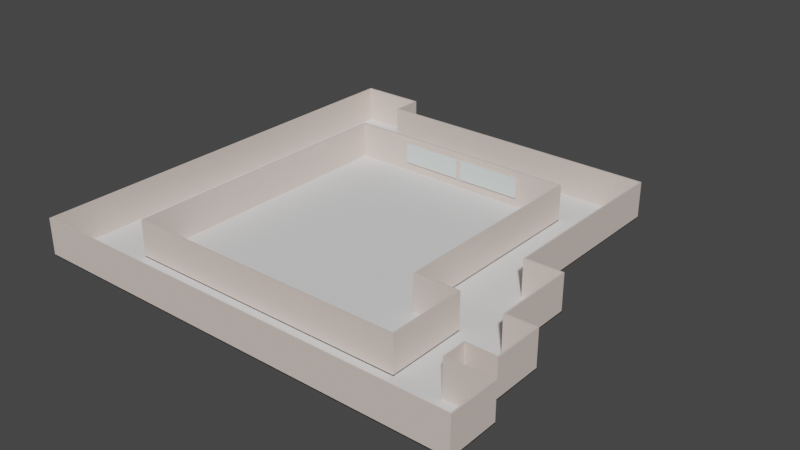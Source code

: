 # Source: EE.blend  (saved by Blender 3.1.7; exported with 4.5.12 LTS)
import bpy
from mathutils import Matrix  # noqa: F401  (used for matrix-valued properties, if any)

bpy.ops.wm.read_factory_settings(use_empty=True)
scene = bpy.context.scene
scene.name = 'Scene'

# ---- collections
col_collection = bpy.data.collections.new('Collection'); scene.collection.children.link(col_collection)

# ---- materials (node trees are filled in below, after node groups)
mat_wall_material = bpy.data.materials.new('Wall_material')
mat_wall_material.use_transparent_shadow = False
mat_wall_material.diffuse_color = (0.8, 0.621, 0.57, 1.0)
mat_001 = bpy.data.materials.new('창문.001')
mat_001.use_transparent_shadow = False
mat_001.diffuse_color = (0.7258, 0.8, 0.7768, 1.0)
mat_x = bpy.data.materials.new('창틀')
mat_x.use_transparent_shadow = False
mat_x.diffuse_color = (0.1343, 0.3844, 0.1455, 1.0)
mat_baseboard_material = bpy.data.materials.new('Baseboard_material')
mat_baseboard_material.use_transparent_shadow = False

# ---- material node trees
mat_wall_material.use_nodes = True; mat_wall_material.node_tree.nodes.clear()
_N = mat_wall_material.node_tree.nodes; _L = mat_wall_material.node_tree.links
n0 = _N.new('ShaderNodeBsdfPrincipled'); n0.name = 'Principled BSDF'; n0.location = (10, 300)
n0.distribution = 'GGX'
n0.subsurface_method = 'RANDOM_WALK_SKIN'
n0.inputs[3].default_value = 1.45
n0.inputs[27].default_value = (0.0, 0.0, 0.0, 1.0)
n0.inputs[28].default_value = 1.0
n1 = _N.new('ShaderNodeOutputMaterial'); n1.name = 'Material Output'; n1.location = (1100, 160)
n2 = _N.new('ShaderNodeBsdfDiffuse'); n2.name = 'Diffuse BSDF'; n2.location = (200, 320)
n2.inputs[0].default_value = (0.765, 0.65, 0.588, 1.0)
n3 = _N.new('ShaderNodeBsdfAnisotropic'); n3.name = 'Glossy_0'; n3.location = (200, 0)
n3.distribution = 'GGX'
n4 = _N.new('ShaderNodeMixShader'); n4.name = 'Mix_0'; n4.location = (500, 160)
n4.inputs[0].default_value = 0.1
n5 = _N.new('ShaderNodeNewGeometry'); n5.name = 'Input_1'; n5.location = (-80, -70)
n6 = _N.new('ShaderNodeBsdfDiffuse'); n6.name = 'Diffuse_1'; n6.location = (200, -280)
n6.inputs[0].default_value = (0.3, 0.3, 0.3, 1.0)
n7 = _N.new('ShaderNodeMixShader'); n7.name = 'Mix_1'; n7.location = (800, -70)
_L.new(n2.outputs[0], n4.inputs[1])
_L.new(n3.outputs[0], n4.inputs[2])
_L.new(n5.outputs[6], n7.inputs[0])
_L.new(n6.outputs[0], n7.inputs[2])
_L.new(n4.outputs[0], n7.inputs[1])
_L.new(n7.outputs[0], n1.inputs[0])
n1.is_active_output = True
mat_baseboard_material.use_nodes = True; mat_baseboard_material.node_tree.nodes.clear()
_N = mat_baseboard_material.node_tree.nodes; _L = mat_baseboard_material.node_tree.links
n0 = _N.new('ShaderNodeBsdfPrincipled'); n0.name = 'Principled BSDF'; n0.location = (10, 300)
n0.distribution = 'GGX'
n0.subsurface_method = 'RANDOM_WALK_SKIN'
n0.inputs[3].default_value = 1.45
n0.inputs[27].default_value = (0.0, 0.0, 0.0, 1.0)
n0.inputs[28].default_value = 1.0
n1 = _N.new('ShaderNodeOutputMaterial'); n1.name = 'Material Output'; n1.location = (1100, 160)
n2 = _N.new('ShaderNodeBsdfDiffuse'); n2.name = 'Diffuse BSDF'; n2.location = (200, 320)
n3 = _N.new('ShaderNodeBsdfAnisotropic'); n3.name = 'Glossy_0'; n3.location = (200, 0)
n3.distribution = 'GGX'
n4 = _N.new('ShaderNodeMixShader'); n4.name = 'Mix_0'; n4.location = (500, 160)
n4.inputs[0].default_value = 0.1
_L.new(n2.outputs[0], n4.inputs[1])
_L.new(n3.outputs[0], n4.inputs[2])
_L.new(n4.outputs[0], n1.inputs[0])
n1.is_active_output = True

# ---- world
world_world = bpy.data.worlds.new('World'); scene.world = world_world
world_world.use_nodes = True; world_world.node_tree.nodes.clear()
_N = world_world.node_tree.nodes; _L = world_world.node_tree.links
n0 = _N.new('ShaderNodeOutputWorld'); n0.name = 'World Output'; n0.location = (300, 300)
n1 = _N.new('ShaderNodeBackground'); n1.name = 'Background'; n1.location = (10, 300)
n1.inputs[0].default_value = (0.05088, 0.05088, 0.05088, 1.0)
_L.new(n1.outputs[0], n0.inputs[0])
n0.is_active_output = True
world_world.color = (0.05088, 0.05088, 0.05088)
world_world.use_sun_shadow = False
world_world.sun_shadow_jitter_overblur = 0.0

# ---- meshes
me_temp_001 = bpy.data.meshes.new('temp.001')
me_temp_001.from_pydata([(0.0, 0.0, 0.0), (60.0, 0.0, 5.0), (60.0, 0.0, 0.0), (60.0, 7.0, 5.0), (60.0, 7.0, 0.0), (54.0, 7.0, 5.0), (54.0, 7.0, 0.0), (54.0, 10.0, 5.0), (54.0, 10.0, 0.0), (58.0, 10.0, 5.0), (58.0, 10.0, 0.0), (58.0, 17.0, 5.0), (58.0, 17.0, 0.0), (54.0, 17.0, 5.0), (54.0, 17.0, 0.0), (54.0, 28.0, 5.0), (54.0, 28.0, 0.0), (49.0, 28.0, 5.0), (49.0, 28.0, 0.0), (49.0, 54.0, 5.0), (49.0, 54.0, 0.0), (9.0, 54.0, 5.0), (9.0, 54.0, 0.0), (9.0, 58.0, 5.0), (9.0, 58.0, 0.0), (1.0, 58.0, 5.0), (1.0, 58.0, 0.0), (0.0, 58.0, 5.0), (0.0, 58.0, 0.0), (-3.551e-15, 0.0, 5.0)], [], [(29, 0, 2, 1), (1, 2, 4, 3), (3, 4, 6, 5), (5, 6, 8, 7), (7, 8, 10, 9), (9, 10, 12, 11), (11, 12, 14, 13), (13, 14, 16, 15), (15, 16, 18, 17), (17, 18, 20, 19), (19, 20, 22, 21), (21, 22, 24, 23), (23, 24, 26, 25), (25, 26, 28, 27), (27, 28, 0, 29)])
_uv = me_temp_001.uv_layers.new(name='UV 맵')
_uv.uv.foreach_set('vector', [0.7747, 0.9999, 0.7542, 0.9999, 0.7542, 0.7541, 0.7747, 0.7541, 0.7747, 0.7541, 0.7542, 0.7541, 0.7542, 0.7254, 0.7747, 0.7254, 0.7747, 0.7254, 0.7542, 0.7254, 0.7542, 0.7008, 0.7747, 0.7008, 0.7747, 0.7008, 0.7542, 0.7008, 0.7542, 0.6885, 0.7747, 0.6885, 0.7747, 0.6885, 0.7542, 0.6885, 0.7542, 0.6721, 0.7747, 0.6721, 0.7747, 0.6721, 0.7542, 0.6721, 0.7542, 0.6434, 0.7747, 0.6434, 0.7747, 0.6434, 0.7542, 0.6434, 0.7542, 0.627, 0.7747, 0.627, 0.7747, 0.627, 0.7542, 0.627, 0.7542, 0.582, 0.7747, 0.582, 0.7747, 0.582, 0.7542, 0.582, 0.7542, 0.5615, 0.7747, 0.5615, 0.7747, 0.5615, 0.7542, 0.5615, 0.7542, 0.4549, 0.7747, 0.4549, 0.7747, 0.4549, 0.7542, 0.4549, 0.7542, 0.291, 0.7747, 0.291, 0.7747, 0.291, 0.7542, 0.291, 0.7542, 0.2746, 0.7747, 0.2746, 0.7747, 0.2746, 0.7542, 0.2746, 0.7542, 0.2419, 0.7747, 0.2419, 0.7747, 0.2419, 0.7542, 0.2419, 0.7542, 0.2378, 0.7747, 0.2378, 0.7747, 0.2378, 0.7542, 0.2378, 0.7542, 9.32e-05, 0.7747, 9.325e-05])
me_temp_001.materials.append(mat_wall_material)
me_temp_001.use_remesh_fix_poles = True
me_temp_001.use_remesh_preserve_attributes = False
me_temp_001.update()
me_room_001 = bpy.data.meshes.new('Room.001')
me_room_001.from_pydata([(0.0, 0.0, 5.0), (0.0, 0.0, 0.0), (39.0, 0.0, 5.0), (39.0, 0.0, 0.0), (39.0, 11.0, 5.0), (39.0, 11.0, 0.0), (33.0, 11.0, 5.0), (33.0, 11.0, 0.0), (33.0, 40.0, 5.0), (33.0, 40.0, 0.0), (0.0, 40.0, 5.0), (0.0, 40.0, 0.0), (26.56, 40.0, 5.0), (8.306, 40.0, 5.0), (26.56, 40.0, 0.0), (8.306, 40.0, 0.0), (17.5, 40.0, 5.0), (16.9, 40.0, 5.0), (17.5, 40.0, 0.0), (16.9, 40.0, 0.0), (26.56, 40.0, 1.333), (26.56, 40.0, 4.198), (8.306, 40.0, 1.333), (8.306, 40.0, 4.198), (17.5, 40.0, 1.333), (17.5, 40.0, 4.198), (16.9, 40.0, 1.333), (16.9, 40.0, 4.198), (24.3, 40.0, 4.198), (22.03, 40.0, 4.198), (19.77, 40.0, 4.198), (24.3, 40.0, 1.333), (22.03, 40.0, 1.333), (19.77, 40.0, 1.333), (14.75, 40.0, 4.198), (12.6, 40.0, 4.198), (10.45, 40.0, 4.198), (14.75, 40.0, 1.333), (12.6, 40.0, 1.333), (10.45, 40.0, 1.333), (19.57, 40.0, 3.998), (19.57, 40.0, 1.533), (17.7, 40.0, 1.533), (17.7, 40.0, 3.998), (10.25, 40.0, 3.998), (10.25, 40.0, 1.533), (8.506, 40.0, 1.533), (8.506, 40.0, 3.998), (26.36, 40.0, 3.998), (26.36, 40.0, 1.533), (24.5, 40.0, 1.533), (24.5, 40.0, 3.998), (24.1, 40.0, 3.998), (24.1, 40.0, 1.533), (22.23, 40.0, 1.533), (22.23, 40.0, 3.998), (21.83, 40.0, 3.998), (21.83, 40.0, 1.533), (19.97, 40.0, 1.533), (19.97, 40.0, 3.998), (16.7, 40.0, 3.998), (16.7, 40.0, 1.533), (14.95, 40.0, 1.533), (14.95, 40.0, 3.998), (14.55, 40.0, 3.998), (14.55, 40.0, 1.533), (12.8, 40.0, 1.533), (12.8, 40.0, 3.998), (12.4, 40.0, 3.998), (12.4, 40.0, 1.533), (10.65, 40.0, 1.533), (10.65, 40.0, 3.998), (19.57, 39.7, 1.533), (19.57, 39.7, 3.998), (17.7, 39.7, 3.998), (17.7, 39.7, 1.533), (10.25, 39.7, 1.533), (10.25, 39.7, 3.998), (8.506, 39.7, 3.998), (8.506, 39.7, 1.533), (26.36, 39.7, 1.533), (26.36, 39.7, 3.998), (24.5, 39.7, 3.998), (24.5, 39.7, 1.533), (24.1, 39.7, 1.533), (24.1, 39.7, 3.998), (22.23, 39.7, 3.998), (22.23, 39.7, 1.533), (21.83, 39.7, 1.533), (21.83, 39.7, 3.998), (19.97, 39.7, 3.998), (19.97, 39.7, 1.533), (16.7, 39.7, 1.533), (16.7, 39.7, 3.998), (14.95, 39.7, 3.998), (14.95, 39.7, 1.533), (14.55, 39.7, 1.533), (14.55, 39.7, 3.998), (12.8, 39.7, 3.998), (12.8, 39.7, 1.533), (12.4, 39.7, 1.533), (12.4, 39.7, 3.998), (10.65, 39.7, 3.998), (10.65, 39.7, 1.533)], [], [(0, 1, 3, 2), (2, 3, 5, 4), (4, 5, 7, 6), (6, 7, 9, 8), (13, 23, 22, 15, 11, 10), (10, 11, 1, 0), (8, 9, 14, 20, 21, 12), (26, 19, 15, 22, 39, 38, 37), (20, 14, 18, 24, 33, 32, 31), (24, 18, 19, 26), (16, 25, 27, 17), (25, 24, 26, 27), (12, 21, 28, 29, 30, 25, 16), (45, 46, 79, 76), (17, 27, 34, 35, 36, 23, 13), (65, 66, 99, 96), (47, 44, 77, 78), (67, 64, 97, 98), (58, 59, 90, 91), (44, 45, 76, 77), (64, 65, 96, 97), (57, 58, 91, 88), (30, 33, 41, 40), (33, 24, 42, 41), (24, 25, 43, 42), (25, 30, 40, 43), (36, 39, 45, 44), (39, 22, 46, 45), (22, 23, 47, 46), (23, 36, 44, 47), (21, 20, 49, 48), (20, 31, 50, 49), (31, 28, 51, 50), (28, 21, 48, 51), (28, 31, 53, 52), (31, 32, 54, 53), (32, 29, 55, 54), (29, 28, 52, 55), (29, 32, 57, 56), (32, 33, 58, 57), (33, 30, 59, 58), (30, 29, 56, 59), (27, 26, 61, 60), (26, 37, 62, 61), (37, 34, 63, 62), (34, 27, 60, 63), (34, 37, 65, 64), (37, 38, 66, 65), (38, 35, 67, 66), (35, 34, 64, 67), (35, 38, 69, 68), (38, 39, 70, 69), (39, 36, 71, 70), (36, 35, 68, 71), (73, 72, 75, 74), (77, 76, 79, 78), (81, 80, 83, 82), (85, 84, 87, 86), (89, 88, 91, 90), (93, 92, 95, 94), (97, 96, 99, 98), (101, 100, 103, 102), (52, 53, 84, 85), (66, 67, 98, 99), (46, 47, 78, 79), (55, 52, 85, 86), (53, 54, 87, 84), (60, 61, 92, 93), (40, 41, 72, 73), (54, 55, 86, 87), (63, 60, 93, 94), (43, 40, 73, 74), (61, 62, 95, 92), (41, 42, 75, 72), (68, 69, 100, 101), (48, 49, 80, 81), (62, 63, 94, 95), (42, 43, 74, 75), (71, 68, 101, 102), (51, 48, 81, 82), (69, 70, 103, 100), (49, 50, 83, 80), (56, 57, 88, 89), (70, 71, 102, 103), (50, 51, 82, 83), (59, 56, 89, 90)])
me_room_001.polygons.foreach_set('material_index', [0, 0, 0, 0, 0, 0, 0, 0, 0, 0, 0, 0, 0, 0, 0, 0, 0, 0, 0, 0, 0, 0, 2, 2, 2, 2, 2, 2, 2, 2, 2, 2, 2, 2, 2, 2, 2, 2, 2, 2, 2, 2, 2, 2, 2, 2, 2, 2, 2, 2, 2, 2, 2, 2, 1, 1, 1, 1, 1, 1, 1, 1, 0, 0, 0, 0, 0, 0, 0, 0, 0, 0, 0, 0, 0, 0, 0, 0, 0, 0, 0, 0, 0, 0, 0, 0])
_uv = me_room_001.uv_layers.new(name='UV 맵')
_uv.uv.foreach_set('vector', [0.03167, 1.0, 2.321e-05, 1.0, 2.32e-05, 0.7532, 0.03167, 0.7532, 0.03167, 0.7532, 2.32e-05, 0.7532, 2.32e-05, 0.6835, 0.03167, 0.6835, 0.03167, 0.6835, 2.32e-05, 0.6835, 2.32e-05, 0.6456, 0.03167, 0.6456, 0.03167, 0.6456, 2.32e-05, 0.6456, 2.323e-05, 0.462, 0.03167, 0.462, 0.03167, 0.3228, 0.02112, 0.3228, 0.01057, 0.3228, 2.319e-05, 0.3228, 2.316e-05, 0.2532, 0.03167, 0.2532, 0.03167, 0.2532, 2.316e-05, 0.2532, 2.33e-05, 2.316e-05, 0.03167, 2.32e-05, 0.03167, 0.462, 2.323e-05, 0.462, 2.321e-05, 0.3924, 0.01057, 0.3924, 0.02112, 0.3924, 0.03167, 0.3924, 0.01057, 0.346, 2.319e-05, 0.346, 2.319e-05, 0.3228, 0.01057, 0.3228, 0.01057, 0.3286, 0.01057, 0.3344, 0.01057, 0.3402, 0.01057, 0.3924, 2.321e-05, 0.3924, 2.32e-05, 0.3692, 0.01057, 0.3692, 0.01057, 0.375, 0.01057, 0.3808, 0.01057, 0.3866, 0.01057, 0.3692, 2.32e-05, 0.3692, 2.319e-05, 0.346, 0.01057, 0.346, 0.03167, 0.3692, 0.02112, 0.3692, 0.02112, 0.346, 0.03167, 0.346, 0.02112, 0.3692, 0.01057, 0.3692, 0.01057, 0.346, 0.02112, 0.346, 0.03167, 0.3924, 0.02112, 0.3924, 0.02112, 0.3866, 0.02112, 0.3808, 0.02112, 0.375, 0.02112, 0.3692, 0.03167, 0.3692, 0.01131, 0.3281, 0.01131, 0.3233, 0.01131, 0.3233, 0.01131, 0.3281, 0.03167, 0.346, 0.02112, 0.346, 0.02112, 0.3402, 0.02112, 0.3344, 0.02112, 0.3286, 0.02112, 0.3228, 0.03167, 0.3228, 0.01131, 0.3397, 0.01131, 0.3349, 0.01131, 0.3349, 0.01131, 0.3397, 0.02038, 0.3233, 0.02038, 0.3281, 0.02038, 0.3281, 0.02038, 0.3233, 0.02038, 0.3349, 0.02038, 0.3397, 0.02038, 0.3397, 0.02038, 0.3349, 0.01131, 0.3755, 0.02038, 0.3755, 0.02038, 0.3755, 0.01131, 0.3755, 0.02038, 0.3281, 0.01131, 0.3281, 0.01131, 0.3281, 0.02038, 0.3281, 0.02038, 0.3397, 0.01131, 0.3397, 0.01131, 0.3397, 0.02038, 0.3397, 0.01131, 0.3803, 0.01131, 0.3755, 0.01131, 0.3755, 0.01131, 0.3803, 0.02112, 0.375, 0.01057, 0.375, 0.01131, 0.3745, 0.02038, 0.3745, 0.01057, 0.375, 0.01057, 0.3692, 0.01131, 0.3697, 0.01131, 0.3745, 0.01057, 0.3692, 0.02112, 0.3692, 0.02038, 0.3697, 0.01131, 0.3697, 0.02112, 0.3692, 0.02112, 0.375, 0.02038, 0.3745, 0.02038, 0.3697, 0.02112, 0.3286, 0.01057, 0.3286, 0.01131, 0.3281, 0.02038, 0.3281, 0.01057, 0.3286, 0.01057, 0.3228, 0.01131, 0.3233, 0.01131, 0.3281, 0.01057, 0.3228, 0.02112, 0.3228, 0.02038, 0.3233, 0.01131, 0.3233, 0.02112, 0.3228, 0.02112, 0.3286, 0.02038, 0.3281, 0.02038, 0.3233, 0.02112, 0.3924, 0.01057, 0.3924, 0.01131, 0.3919, 0.02038, 0.3919, 0.01057, 0.3924, 0.01057, 0.3866, 0.01131, 0.3871, 0.01131, 0.3919, 0.01057, 0.3866, 0.02112, 0.3866, 0.02038, 0.3871, 0.01131, 0.3871, 0.02112, 0.3866, 0.02112, 0.3924, 0.02038, 0.3919, 0.02038, 0.3871, 0.02112, 0.3866, 0.01057, 0.3866, 0.01131, 0.3861, 0.02038, 0.3861, 0.01057, 0.3866, 0.01057, 0.3808, 0.01131, 0.3813, 0.01131, 0.3861, 0.01057, 0.3808, 0.02112, 0.3808, 0.02038, 0.3813, 0.01131, 0.3813, 0.02112, 0.3808, 0.02112, 0.3866, 0.02038, 0.3861, 0.02038, 0.3813, 0.02112, 0.3808, 0.01057, 0.3808, 0.01131, 0.3803, 0.02038, 0.3803, 0.01057, 0.3808, 0.01057, 0.375, 0.01131, 0.3755, 0.01131, 0.3803, 0.01057, 0.375, 0.02112, 0.375, 0.02038, 0.3755, 0.01131, 0.3755, 0.02112, 0.375, 0.02112, 0.3808, 0.02038, 0.3803, 0.02038, 0.3755, 0.02112, 0.346, 0.01057, 0.346, 0.01131, 0.3455, 0.02038, 0.3455, 0.01057, 0.346, 0.01057, 0.3402, 0.01131, 0.3407, 0.01131, 0.3455, 0.01057, 0.3402, 0.02112, 0.3402, 0.02038, 0.3407, 0.01131, 0.3407, 0.02112, 0.3402, 0.02112, 0.346, 0.02038, 0.3455, 0.02038, 0.3407, 0.02112, 0.3402, 0.01057, 0.3402, 0.01131, 0.3397, 0.02038, 0.3397, 0.01057, 0.3402, 0.01057, 0.3344, 0.01131, 0.3349, 0.01131, 0.3397, 0.01057, 0.3344, 0.02112, 0.3344, 0.02038, 0.3349, 0.01131, 0.3349, 0.02112, 0.3344, 0.02112, 0.3402, 0.02038, 0.3397, 0.02038, 0.3349, 0.02112, 0.3344, 0.01057, 0.3344, 0.01131, 0.3339, 0.02038, 0.3339, 0.01057, 0.3344, 0.01057, 0.3286, 0.01131, 0.3291, 0.01131, 0.3339, 0.01057, 0.3286, 0.02112, 0.3286, 0.02038, 0.3291, 0.01131, 0.3291, 0.02112, 0.3286, 0.02112, 0.3344, 0.02038, 0.3339, 0.02038, 0.3291, 0.02038, 0.3745, 0.01131, 0.3745, 0.01131, 0.3697, 0.02038, 0.3697, 0.02038, 0.3281, 0.01131, 0.3281, 0.01131, 0.3233, 0.02038, 0.3233, 0.02038, 0.3919, 0.01131, 0.3919, 0.01131, 0.3871, 0.02038, 0.3871, 0.02038, 0.3861, 0.01131, 0.3861, 0.01131, 0.3813, 0.02038, 0.3813, 0.02038, 0.3803, 0.01131, 0.3803, 0.01131, 0.3755, 0.02038, 0.3755, 0.02038, 0.3455, 0.01131, 0.3455, 0.01131, 0.3407, 0.02038, 0.3407, 0.02038, 0.3397, 0.01131, 0.3397, 0.01131, 0.3349, 0.02038, 0.3349, 0.02038, 0.3339, 0.01131, 0.3339, 0.01131, 0.3291, 0.02038, 0.3291, 0.02038, 0.3861, 0.01131, 0.3861, 0.01131, 0.3861, 0.02038, 0.3861, 0.01131, 0.3349, 0.02038, 0.3349, 0.02038, 0.3349, 0.01131, 0.3349, 0.01131, 0.3233, 0.02038, 0.3233, 0.02038, 0.3233, 0.01131, 0.3233, 0.02038, 0.3813, 0.02038, 0.3861, 0.02038, 0.3861, 0.02038, 0.3813, 0.01131, 0.3861, 0.01131, 0.3813, 0.01131, 0.3813, 0.01131, 0.3861, 0.02038, 0.3455, 0.01131, 0.3455, 0.01131, 0.3455, 0.02038, 0.3455, 0.02038, 0.3745, 0.01131, 0.3745, 0.01131, 0.3745, 0.02038, 0.3745, 0.01131, 0.3813, 0.02038, 0.3813, 0.02038, 0.3813, 0.01131, 0.3813, 0.02038, 0.3407, 0.02038, 0.3455, 0.02038, 0.3455, 0.02038, 0.3407, 0.02038, 0.3697, 0.02038, 0.3745, 0.02038, 0.3745, 0.02038, 0.3697, 0.01131, 0.3455, 0.01131, 0.3407, 0.01131, 0.3407, 0.01131, 0.3455, 0.01131, 0.3745, 0.01131, 0.3697, 0.01131, 0.3697, 0.01131, 0.3745, 0.02038, 0.3339, 0.01131, 0.3339, 0.01131, 0.3339, 0.02038, 0.3339, 0.02038, 0.3919, 0.01131, 0.3919, 0.01131, 0.3919, 0.02038, 0.3919, 0.01131, 0.3407, 0.02038, 0.3407, 0.02038, 0.3407, 0.01131, 0.3407, 0.01131, 0.3697, 0.02038, 0.3697, 0.02038, 0.3697, 0.01131, 0.3697, 0.02038, 0.3291, 0.02038, 0.3339, 0.02038, 0.3339, 0.02038, 0.3291, 0.02038, 0.3871, 0.02038, 0.3919, 0.02038, 0.3919, 0.02038, 0.3871, 0.01131, 0.3339, 0.01131, 0.3291, 0.01131, 0.3291, 0.01131, 0.3339, 0.01131, 0.3919, 0.01131, 0.3871, 0.01131, 0.3871, 0.01131, 0.3919, 0.02038, 0.3803, 0.01131, 0.3803, 0.01131, 0.3803, 0.02038, 0.3803, 0.01131, 0.3291, 0.02038, 0.3291, 0.02038, 0.3291, 0.01131, 0.3291, 0.01131, 0.3871, 0.02038, 0.3871, 0.02038, 0.3871, 0.01131, 0.3871, 0.02038, 0.3755, 0.02038, 0.3803, 0.02038, 0.3803, 0.02038, 0.3755])
me_room_001.materials.append(mat_wall_material)
me_room_001.materials.append(mat_001)
me_room_001.materials.append(mat_x)
me_room_001.use_remesh_fix_poles = True
me_room_001.use_remesh_preserve_attributes = False
me_room_001.update()
me_baseboard_001 = bpy.data.meshes.new('Baseboard.001')
me_baseboard_001.from_pydata([(0.0, 0.0, 0.12), (0.0, 0.0, 0.0), (39.0, 0.0, 0.12), (39.0, 0.0, 0.0), (39.0, 11.0, 0.12), (39.0, 11.0, 0.0), (33.0, 11.0, 0.12), (33.0, 11.0, 0.0), (33.0, 40.0, 0.12), (33.0, 40.0, 0.0), (0.0, 40.0, 0.12), (0.0, 40.0, 0.0), (-2.449e-15, 0.0, 0.12), (-2.449e-15, 0.0, 0.0)], [], [(0, 1, 3, 2), (2, 3, 5, 4), (4, 5, 7, 6), (6, 7, 9, 8), (8, 9, 11, 10), (10, 11, 13, 12)])
_uv = me_baseboard_001.uv_layers.new(name='UV 맵')
_uv.uv.foreach_set('vector', [0.03267, 2.316e-05, 0.03493, 4.543e-05, 0.03552, 0.1294, 0.03326, 0.1294, 0.03326, 0.1294, 0.03552, 0.1294, 0.03509, 0.2588, 0.03283, 0.2588, 0.03283, 0.2588, 0.03509, 0.2588, 0.03397, 0.3717, 0.03171, 0.3717, 0.03171, 0.3717, 0.03397, 0.3717, 0.03442, 0.501, 0.03216, 0.501, 0.03216, 0.501, 0.03442, 0.501, 0.03493, 0.6304, 0.03267, 0.6304, 0.03267, 0.6304, 0.03493, 0.6304, 0.03552, 0.7598, 0.03326, 0.7598])
me_baseboard_001.materials.append(mat_baseboard_material)
me_baseboard_001.use_remesh_fix_poles = True
me_baseboard_001.use_remesh_preserve_attributes = False
me_baseboard_001.update()
me_baseboard = bpy.data.meshes.new('Baseboard')
me_baseboard.from_pydata([(0.0, 0.0, 0.12), (0.0, 0.0, 0.0), (60.0, 0.0, 0.12), (60.0, 0.0, 0.0), (60.0, 7.0, 0.12), (60.0, 7.0, 0.0), (54.0, 7.0, 0.12), (54.0, 7.0, 0.0), (54.0, 10.0, 0.12), (54.0, 10.0, 0.0), (58.0, 10.0, 0.12), (58.0, 10.0, 0.0), (58.0, 17.0, 0.12), (58.0, 17.0, 0.0), (54.0, 17.0, 0.12), (54.0, 17.0, 0.0), (54.0, 28.0, 0.12), (54.0, 28.0, 0.0), (49.0, 28.0, 0.12), (49.0, 28.0, 0.0), (49.0, 54.0, 0.12), (49.0, 54.0, 0.0), (9.0, 54.0, 0.12), (9.0, 54.0, 0.0), (9.0, 58.0, 0.12), (9.0, 58.0, 0.0), (1.0, 58.0, 0.12), (1.0, 58.0, 0.0), (1.0, 58.0, 0.12), (1.0, 58.0, 0.0), (0.0, 58.0, 0.12), (0.0, 58.0, 0.0), (-3.551e-15, 0.0, 0.12), (-3.551e-15, 0.0, 0.0)], [], [(0, 1, 3, 2), (2, 3, 5, 4), (4, 5, 7, 6), (6, 7, 9, 8), (8, 9, 11, 10), (10, 11, 13, 12), (12, 13, 15, 14), (14, 15, 17, 16), (16, 17, 19, 18), (18, 19, 21, 20), (20, 21, 23, 22), (22, 23, 25, 24), (24, 25, 27, 26), (26, 27, 29, 28), (28, 29, 31, 30), (30, 31, 33, 32)])
_uv = me_baseboard.uv_layers.new(name='UV 맵')
_uv.uv.foreach_set('vector', [0.7757, 9.32e-05, 0.7769, 9.876e-05, 0.7777, 0.0691, 0.7765, 0.0691, 0.7765, 0.0691, 0.7777, 0.0691, 0.7774, 0.1381, 0.7762, 0.1381, 0.7762, 0.1381, 0.7774, 0.1381, 0.7771, 0.1983, 0.7759, 0.1983, 0.7759, 0.1983, 0.7771, 0.1983, 0.7769, 0.2284, 0.7757, 0.2284, 0.7757, 0.2284, 0.7769, 0.2284, 0.7767, 0.2685, 0.7755, 0.2685, 0.7755, 0.2685, 0.7767, 0.2685, 0.7764, 0.3375, 0.7752, 0.3375, 0.7752, 0.3375, 0.7764, 0.3375, 0.7762, 0.3777, 0.775, 0.3777, 0.775, 0.3777, 0.7762, 0.3777, 0.7764, 0.4467, 0.7752, 0.4467, 0.7752, 0.4467, 0.7764, 0.4467, 0.7761, 0.4968, 0.7749, 0.4968, 0.7749, 0.4968, 0.7761, 0.4968, 0.7767, 0.5658, 0.7755, 0.5658, 0.7755, 0.5658, 0.7767, 0.5658, 0.7773, 0.6349, 0.7761, 0.6348, 0.7761, 0.6348, 0.7773, 0.6349, 0.7771, 0.675, 0.7759, 0.675, 0.7759, 0.675, 0.7771, 0.675, 0.777, 0.744, 0.7758, 0.744, 0.7758, 0.744, 0.777, 0.744, 0.777, 0.744, 0.7758, 0.744, 0.7758, 0.744, 0.777, 0.744, 0.7769, 0.7541, 0.7757, 0.754, 0.7757, 0.754, 0.7769, 0.7541, 0.7777, 0.8231, 0.7765, 0.8231])
me_baseboard.materials.append(mat_baseboard_material)
me_baseboard.use_remesh_fix_poles = True
me_baseboard.use_remesh_preserve_attributes = False
me_baseboard.update()
me_floor = bpy.data.meshes.new('Floor')
me_floor.from_pydata([(0.0, 0.0, 0.0), (60.0, 0.0, 0.0), (60.0, 7.0, 0.0), (54.0, 7.0, 0.0), (54.0, 10.0, 0.0), (58.0, 10.0, 0.0), (58.0, 17.0, 0.0), (54.0, 17.0, 0.0), (54.0, 28.0, 0.0), (49.0, 28.0, 0.0), (49.0, 54.0, 0.0), (9.0, 54.0, 0.0), (9.0, 58.0, 0.0), (1.0, 58.0, 0.0), (0.0, 58.0, 0.0)], [], [(0, 1, 2, 3, 4, 5, 6, 7, 8, 9, 10, 11, 12, 13, 14)])
_uv = me_floor.uv_layers.new(name='UV 맵')
_uv.uv.foreach_set('vector', [0.7541, 0.7289, 9.32e-05, 0.7289, 9.33e-05, 0.641, 0.07549, 0.641, 0.07549, 0.6033, 0.02523, 0.6033, 0.02523, 0.5153, 0.07549, 0.5153, 0.07549, 0.3771, 0.1383, 0.3771, 0.1383, 0.05036, 0.641, 0.05036, 0.641, 9.334e-05, 0.7415, 9.32e-05, 0.7541, 9.32e-05])
me_floor.use_remesh_fix_poles = True
me_floor.use_remesh_preserve_attributes = False
me_floor.update()

# ---- objects
ob_room = bpy.data.objects.new('Room', me_temp_001)
ob_room_001 = bpy.data.objects.new('Room.001', me_room_001)
ob_baseboard_001 = bpy.data.objects.new('Baseboard.001', me_baseboard_001)
ob_baseboard = bpy.data.objects.new('Baseboard', me_baseboard)
ob_floor = bpy.data.objects.new('Floor', me_floor)

# ---- transforms, parenting, visibility, modifiers, constraints
ob_room.location = (0.0, 0.0, 0.0)
_m = ob_room.modifiers.new('솔리디파이', 'SOLIDIFY')
_m.thickness = 0.2
_m.use_even_offset = True
_m.use_quality_normals = True
_m = ob_room.modifiers.new('불리언', 'BOOLEAN')
_m = ob_room.modifiers.new('불리언.001', 'BOOLEAN')
_m = ob_room.modifiers.new('불리언.002', 'BOOLEAN')
_m = ob_room.modifiers.new('불리언.003', 'BOOLEAN')
_m = ob_room.modifiers.new('불리언.004', 'BOOLEAN')
_m = ob_room.modifiers.new('불리언.005', 'BOOLEAN')
_m = ob_room.modifiers.new('불리언.006', 'BOOLEAN')
_m = ob_room.modifiers.new('불리언.007', 'BOOLEAN')
_m = ob_room.modifiers.new('불리언.008', 'BOOLEAN')
_m = ob_room.modifiers.new('불리언.009', 'BOOLEAN')
_m = ob_room.modifiers.new('불리언.010', 'BOOLEAN')
_m = ob_room.modifiers.new('불리언.011', 'BOOLEAN')
_m = ob_room.modifiers.new('불리언.012', 'BOOLEAN')
_m = ob_room.modifiers.new('불리언.013', 'BOOLEAN')
_m = ob_room.modifiers.new('불리언.014', 'BOOLEAN')
_m = ob_room.modifiers.new('불리언.015', 'BOOLEAN')
_m = ob_room.modifiers.new('불리언.016', 'BOOLEAN')
_m = ob_room.modifiers.new('불리언.017', 'BOOLEAN')
_m = ob_room.modifiers.new('불리언.018', 'BOOLEAN')
_m = ob_room.modifiers.new('불리언.019', 'BOOLEAN')
_m = ob_room.modifiers.new('불리언.020', 'BOOLEAN')
_m = ob_room.modifiers.new('불리언.021', 'BOOLEAN')
_m = ob_room.modifiers.new('불리언.022', 'BOOLEAN')
_m = ob_room.modifiers.new('불리언.023', 'BOOLEAN')
_m = ob_room.modifiers.new('불리언.024', 'BOOLEAN')
_m = ob_room.modifiers.new('불리언.025', 'BOOLEAN')
_m = ob_room.modifiers.new('불리언.026', 'BOOLEAN')
_m = ob_room.modifiers.new('불리언.027', 'BOOLEAN')
_m = ob_room.modifiers.new('불리언.028', 'BOOLEAN')
_m = ob_room.modifiers.new('불리언.029', 'BOOLEAN')
_m = ob_room.modifiers.new('불리언.030', 'BOOLEAN')
_m = ob_room.modifiers.new('불리언.031', 'BOOLEAN')
_m = ob_room.modifiers.new('불리언.032', 'BOOLEAN')
_m = ob_room.modifiers.new('불리언.033', 'BOOLEAN')
_m = ob_room.modifiers.new('불리언.034', 'BOOLEAN')
_m = ob_room.modifiers.new('불리언.035', 'BOOLEAN')
_m = ob_room.modifiers.new('불리언.036', 'BOOLEAN')
_m = ob_room.modifiers.new('불리언.037', 'BOOLEAN')
ob_room_001.location = (8.683, 6.72, 0.0)
_m = ob_room_001.modifiers.new('솔리디파이', 'SOLIDIFY')
_m.thickness = 0.2
_m.use_even_offset = True
_m.use_quality_normals = True
_m = ob_room_001.modifiers.new('불리언', 'BOOLEAN')
_m = ob_room_001.modifiers.new('불리언.001', 'BOOLEAN')
_m = ob_room_001.modifiers.new('불리언.002', 'BOOLEAN')
_m = ob_room_001.modifiers.new('불리언.003', 'BOOLEAN')
_m = ob_room_001.modifiers.new('불리언.004', 'BOOLEAN')
_m = ob_room_001.modifiers.new('불리언.005', 'BOOLEAN')
_m = ob_room_001.modifiers.new('불리언.006', 'BOOLEAN')
_m = ob_room_001.modifiers.new('불리언.007', 'BOOLEAN')
_m = ob_room_001.modifiers.new('불리언.008', 'BOOLEAN')
_m = ob_room_001.modifiers.new('불리언.009', 'BOOLEAN')
_m = ob_room_001.modifiers.new('불리언.010', 'BOOLEAN')
_m = ob_room_001.modifiers.new('불리언.011', 'BOOLEAN')
_m = ob_room_001.modifiers.new('불리언.012', 'BOOLEAN')
_m = ob_room_001.modifiers.new('불리언.013', 'BOOLEAN')
_m = ob_room_001.modifiers.new('불리언.014', 'BOOLEAN')
_m = ob_room_001.modifiers.new('불리언.015', 'BOOLEAN')
_m = ob_room_001.modifiers.new('불리언.016', 'BOOLEAN')
_m = ob_room_001.modifiers.new('불리언.017', 'BOOLEAN')
_m = ob_room_001.modifiers.new('불리언.018', 'BOOLEAN')
_m = ob_room_001.modifiers.new('불리언.019', 'BOOLEAN')
_m = ob_room_001.modifiers.new('불리언.020', 'BOOLEAN')
_m = ob_room_001.modifiers.new('불리언.021', 'BOOLEAN')
_m = ob_room_001.modifiers.new('불리언.022', 'BOOLEAN')
_m = ob_room_001.modifiers.new('불리언.023', 'BOOLEAN')
_m = ob_room_001.modifiers.new('불리언.024', 'BOOLEAN')
_m = ob_room_001.modifiers.new('불리언.025', 'BOOLEAN')
_m = ob_room_001.modifiers.new('불리언.026', 'BOOLEAN')
_m = ob_room_001.modifiers.new('불리언.027', 'BOOLEAN')
_m = ob_room_001.modifiers.new('불리언.028', 'BOOLEAN')
_m = ob_room_001.modifiers.new('불리언.029', 'BOOLEAN')
_m = ob_room_001.modifiers.new('불리언.030', 'BOOLEAN')
_m = ob_room_001.modifiers.new('불리언.031', 'BOOLEAN')
_m = ob_room_001.modifiers.new('불리언.032', 'BOOLEAN')
_m = ob_room_001.modifiers.new('불리언.033', 'BOOLEAN')
_m = ob_room_001.modifiers.new('불리언.034', 'BOOLEAN')
_m = ob_room_001.modifiers.new('불리언.035', 'BOOLEAN')
_m = ob_room_001.modifiers.new('불리언.036', 'BOOLEAN')
ob_baseboard_001.parent = ob_room_001
ob_baseboard_001.location = (0.0, 0.0, 0.0)
_m = ob_baseboard_001.modifiers.new('솔리디파이', 'SOLIDIFY')
_m.thickness = 0.015
_m.use_even_offset = True
_m.use_quality_normals = True
ob_baseboard.parent = ob_room
ob_baseboard.location = (0.0, 0.0, 0.0)
_m = ob_baseboard.modifiers.new('솔리디파이', 'SOLIDIFY')
_m.thickness = 0.015
_m.use_even_offset = True
_m.use_quality_normals = True
ob_floor.parent = ob_room
ob_floor.location = (0.0, 0.0, 0.0)

# ---- collection membership
col_collection.objects.link(ob_room)
col_collection.objects.link(ob_room_001)
col_collection.objects.link(ob_baseboard_001)
col_collection.objects.link(ob_baseboard)
col_collection.objects.link(ob_floor)

# ---- scene / render settings (as saved in the file)
scene.frame_start = 1; scene.frame_end = 250; scene.frame_set(2)
scene.render.engine = 'BLENDER_EEVEE_NEXT'
scene.cycles.sampling_pattern = 'TABULATED_SOBOL'
scene.cycles.use_light_tree = False
scene.view_settings.view_transform = 'Filmic'
bpy.context.view_layer.update()

# ---- added for rendering (the .blend has no active camera and no usable light): camera, sun
cam_auto = bpy.data.cameras.new('AutoCamera')
cam_auto.lens = 50.0
cam_auto.sensor_width = 36.0
cam_auto.clip_end = 1357.48
ob_auto_camera = bpy.data.objects.new('AutoCamera', cam_auto)
scene.collection.objects.link(ob_auto_camera)
ob_auto_camera.location = (107.35, -63.8198, 64.3724)
ob_auto_camera.rotation_euler = (1.09748, -7.21219e-08, 0.694738)
scene.camera = ob_auto_camera
light_auto_sun = bpy.data.lights.new('AutoSun', 'SUN')
light_auto_sun.energy = 3.0
light_auto_sun.angle = 0.0523599
ob_auto_sun = bpy.data.objects.new('AutoSun', light_auto_sun)
scene.collection.objects.link(ob_auto_sun)
ob_auto_sun.rotation_euler = (0.872665, 0.174533, 0.523599)
bpy.context.view_layer.update()
